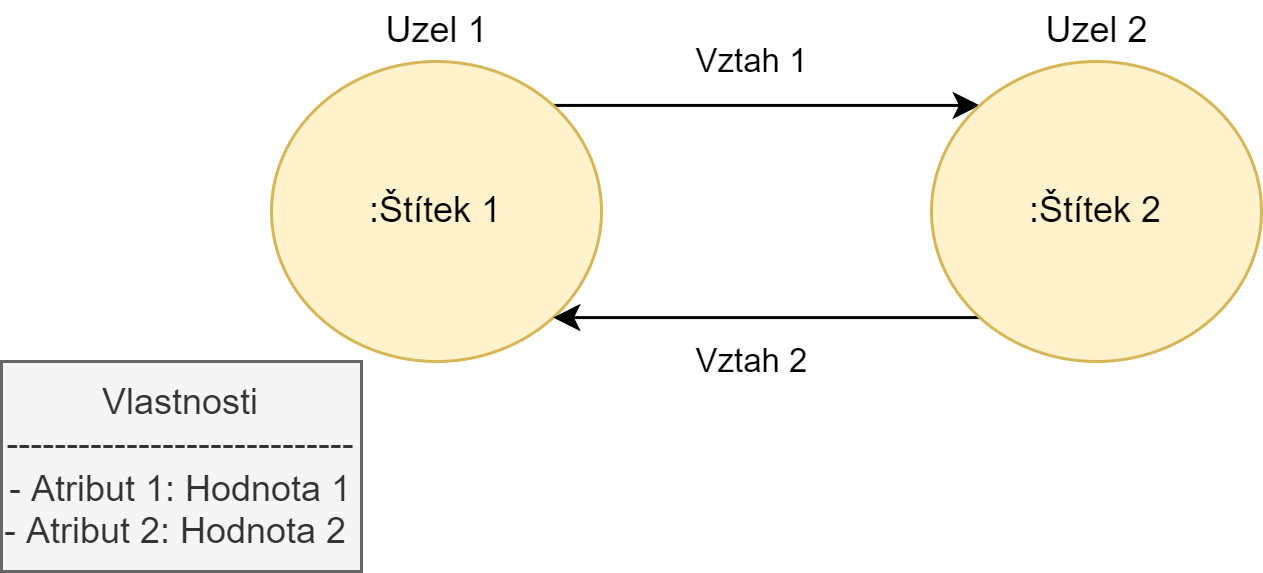

The diagram above was exported from draw.io. Its source (the exported page's mxGraphModel, read from the mxfile embedded in the PNG):
<mxGraphModel dx="453" dy="267" grid="1" gridSize="10" guides="1" tooltips="1" connect="1" arrows="1" fold="1" page="1" pageScale="1" pageWidth="827" pageHeight="1169" math="0" shadow="0">
  <root>
    <mxCell id="0" />
    <mxCell id="1" parent="0" />
    <mxCell id="3QDxNPszvjXdK5pEiXVS-8" value="Vztah 1" style="edgeStyle=orthogonalEdgeStyle;rounded=0;orthogonalLoop=1;jettySize=auto;html=1;exitX=1;exitY=0;exitDx=0;exitDy=0;entryX=0;entryY=0;entryDx=0;entryDy=0;" edge="1" parent="1" source="3QDxNPszvjXdK5pEiXVS-1" target="3QDxNPszvjXdK5pEiXVS-4">
      <mxGeometry x="-0.0696" y="15" relative="1" as="geometry">
        <mxPoint as="offset" />
      </mxGeometry>
    </mxCell>
    <mxCell id="3QDxNPszvjXdK5pEiXVS-1" value=":Štítek 1" style="ellipse;whiteSpace=wrap;html=1;fillColor=#fff2cc;strokeColor=#d6b656;" vertex="1" parent="1">
      <mxGeometry x="210" y="130" width="110" height="100" as="geometry" />
    </mxCell>
    <mxCell id="3QDxNPszvjXdK5pEiXVS-9" value="Vztah 2" style="edgeStyle=orthogonalEdgeStyle;rounded=0;orthogonalLoop=1;jettySize=auto;html=1;exitX=0;exitY=1;exitDx=0;exitDy=0;entryX=1;entryY=1;entryDx=0;entryDy=0;" edge="1" parent="1" source="3QDxNPszvjXdK5pEiXVS-4" target="3QDxNPszvjXdK5pEiXVS-1">
      <mxGeometry x="0.0703" y="15" relative="1" as="geometry">
        <mxPoint as="offset" />
      </mxGeometry>
    </mxCell>
    <mxCell id="3QDxNPszvjXdK5pEiXVS-4" value=":Štítek 2" style="ellipse;whiteSpace=wrap;html=1;fillColor=#fff2cc;strokeColor=#d6b656;" vertex="1" parent="1">
      <mxGeometry x="430" y="130" width="110" height="100" as="geometry" />
    </mxCell>
    <mxCell id="3QDxNPszvjXdK5pEiXVS-6" value="Vlastnosti&lt;br&gt;-----------------------------&lt;br&gt;- Atribut 1: Hodnota 1&lt;br&gt;- Atribut 2: Hodnota 2&amp;nbsp;" style="rounded=0;whiteSpace=wrap;html=1;fillColor=#f5f5f5;fontColor=#333333;strokeColor=#666666;" vertex="1" parent="1">
      <mxGeometry x="120" y="230" width="120" height="70" as="geometry" />
    </mxCell>
    <mxCell id="3QDxNPszvjXdK5pEiXVS-10" value="Uzel 1" style="text;html=1;align=center;verticalAlign=middle;resizable=0;points=[];autosize=1;strokeColor=none;fillColor=none;" vertex="1" parent="1">
      <mxGeometry x="240" y="110" width="50" height="20" as="geometry" />
    </mxCell>
    <mxCell id="3QDxNPszvjXdK5pEiXVS-11" value="Uzel 2" style="text;html=1;align=center;verticalAlign=middle;resizable=0;points=[];autosize=1;strokeColor=none;fillColor=none;" vertex="1" parent="1">
      <mxGeometry x="460" y="110" width="50" height="20" as="geometry" />
    </mxCell>
  </root>
</mxGraphModel>